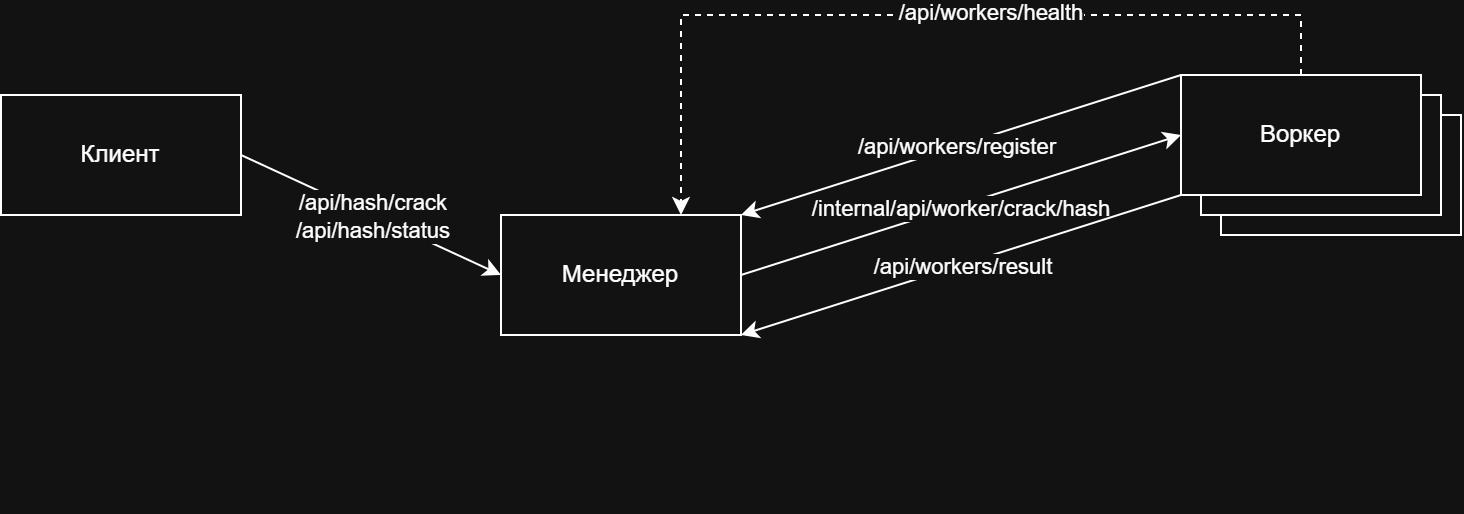

The diagram above was exported from draw.io. Its source (the exported page's mxGraphModel, read from the mxfile embedded in the PNG):
<mxGraphModel dx="868" dy="446" grid="1" gridSize="10" guides="1" tooltips="1" connect="1" arrows="1" fold="1" page="1" pageScale="1" pageWidth="827" pageHeight="1169" math="0" shadow="0">
  <root>
    <mxCell id="0" />
    <mxCell id="1" parent="0" />
    <mxCell id="rLr0lcMgx3t1hDoMwJUo-1" parent="1" style="rounded=0;whiteSpace=wrap;html=1;" value="Клиент" vertex="1">
      <mxGeometry height="60" width="120" x="60" y="200" as="geometry" />
    </mxCell>
    <mxCell id="rLr0lcMgx3t1hDoMwJUo-2" parent="1" style="rounded=0;whiteSpace=wrap;html=1;" value="Менеджер" vertex="1">
      <mxGeometry height="60" width="120" x="310" y="260" as="geometry" />
    </mxCell>
    <mxCell id="rLr0lcMgx3t1hDoMwJUo-7" edge="1" parent="1" source="rLr0lcMgx3t1hDoMwJUo-1" style="endArrow=classic;html=1;rounded=0;exitX=1;exitY=0.5;exitDx=0;exitDy=0;entryX=0;entryY=0.5;entryDx=0;entryDy=0;" target="rLr0lcMgx3t1hDoMwJUo-2" value="">
      <mxGeometry height="50" relative="1" width="50" as="geometry">
        <mxPoint x="390" y="360" as="sourcePoint" />
        <mxPoint x="440" y="310" as="targetPoint" />
      </mxGeometry>
    </mxCell>
    <mxCell id="rLr0lcMgx3t1hDoMwJUo-15" connectable="0" parent="rLr0lcMgx3t1hDoMwJUo-7" style="edgeLabel;html=1;align=center;verticalAlign=middle;resizable=0;points=[];" value="/api/hash/crack&lt;br&gt;/api/hash/status" vertex="1">
      <mxGeometry relative="1" x="0.0137" as="geometry">
        <mxPoint as="offset" />
      </mxGeometry>
    </mxCell>
    <mxCell id="rLr0lcMgx3t1hDoMwJUo-17" edge="1" parent="1" style="edgeStyle=orthogonalEdgeStyle;rounded=0;orthogonalLoop=1;jettySize=auto;html=1;exitX=0.5;exitY=1;exitDx=0;exitDy=0;">
      <mxGeometry relative="1" as="geometry">
        <mxPoint x="370" y="400" as="sourcePoint" />
        <mxPoint x="370" y="400" as="targetPoint" />
      </mxGeometry>
    </mxCell>
    <mxCell id="rLr0lcMgx3t1hDoMwJUo-24" connectable="0" parent="1" style="group" value="" vertex="1">
      <mxGeometry height="80" width="140" x="650" y="190" as="geometry" />
    </mxCell>
    <mxCell id="rLr0lcMgx3t1hDoMwJUo-21" parent="rLr0lcMgx3t1hDoMwJUo-24" style="rounded=0;whiteSpace=wrap;html=1;" value="Воркер" vertex="1">
      <mxGeometry height="60" width="120" x="20" y="20" as="geometry" />
    </mxCell>
    <mxCell id="rLr0lcMgx3t1hDoMwJUo-22" parent="rLr0lcMgx3t1hDoMwJUo-24" style="rounded=0;whiteSpace=wrap;html=1;" value="Воркер" vertex="1">
      <mxGeometry height="60" width="120" x="10" y="10" as="geometry" />
    </mxCell>
    <mxCell id="rLr0lcMgx3t1hDoMwJUo-23" parent="rLr0lcMgx3t1hDoMwJUo-24" style="rounded=0;whiteSpace=wrap;html=1;" value="Воркер" vertex="1">
      <mxGeometry height="60" width="120" as="geometry" />
    </mxCell>
    <mxCell id="rLr0lcMgx3t1hDoMwJUo-25" edge="1" parent="1" source="rLr0lcMgx3t1hDoMwJUo-23" style="endArrow=classic;html=1;rounded=0;exitX=0;exitY=0;exitDx=0;exitDy=0;entryX=1;entryY=0;entryDx=0;entryDy=0;" target="rLr0lcMgx3t1hDoMwJUo-2" value="">
      <mxGeometry height="50" relative="1" width="50" as="geometry">
        <mxPoint x="460" y="290" as="sourcePoint" />
        <mxPoint x="510" y="240" as="targetPoint" />
      </mxGeometry>
    </mxCell>
    <mxCell id="rLr0lcMgx3t1hDoMwJUo-26" connectable="0" parent="rLr0lcMgx3t1hDoMwJUo-25" style="edgeLabel;html=1;align=center;verticalAlign=middle;resizable=0;points=[];" value="/api/workers/register" vertex="1">
      <mxGeometry relative="1" x="0.0207" as="geometry">
        <mxPoint as="offset" />
      </mxGeometry>
    </mxCell>
    <mxCell id="rLr0lcMgx3t1hDoMwJUo-27" edge="1" parent="1" source="rLr0lcMgx3t1hDoMwJUo-2" style="endArrow=classic;html=1;rounded=0;entryX=0;entryY=0.5;entryDx=0;entryDy=0;exitX=1;exitY=0.5;exitDx=0;exitDy=0;" target="rLr0lcMgx3t1hDoMwJUo-23" value="">
      <mxGeometry height="50" relative="1" width="50" as="geometry">
        <mxPoint x="390" y="330" as="sourcePoint" />
        <mxPoint x="440" y="280" as="targetPoint" />
      </mxGeometry>
    </mxCell>
    <mxCell id="rLr0lcMgx3t1hDoMwJUo-29" connectable="0" parent="rLr0lcMgx3t1hDoMwJUo-27" style="edgeLabel;html=1;align=center;verticalAlign=middle;resizable=0;points=[];" value="/internal/api/worker/crack/hash" vertex="1">
      <mxGeometry relative="1" x="-0.0038" y="-1" as="geometry">
        <mxPoint as="offset" />
      </mxGeometry>
    </mxCell>
    <mxCell id="rLr0lcMgx3t1hDoMwJUo-30" edge="1" parent="1" source="rLr0lcMgx3t1hDoMwJUo-23" style="endArrow=classic;html=1;rounded=0;exitX=0;exitY=1;exitDx=0;exitDy=0;entryX=1;entryY=1;entryDx=0;entryDy=0;" target="rLr0lcMgx3t1hDoMwJUo-2" value="">
      <mxGeometry height="50" relative="1" width="50" as="geometry">
        <mxPoint x="410" y="320" as="sourcePoint" />
        <mxPoint x="460" y="270" as="targetPoint" />
      </mxGeometry>
    </mxCell>
    <mxCell id="rLr0lcMgx3t1hDoMwJUo-31" connectable="0" parent="rLr0lcMgx3t1hDoMwJUo-30" style="edgeLabel;html=1;align=center;verticalAlign=middle;resizable=0;points=[];" value="/api/workers/result" vertex="1">
      <mxGeometry relative="1" x="-0.0006" y="1" as="geometry">
        <mxPoint as="offset" />
      </mxGeometry>
    </mxCell>
    <mxCell id="rLr0lcMgx3t1hDoMwJUo-32" edge="1" parent="1" source="rLr0lcMgx3t1hDoMwJUo-23" style="endArrow=classic;html=1;rounded=0;exitX=0.5;exitY=0;exitDx=0;exitDy=0;entryX=0.75;entryY=0;entryDx=0;entryDy=0;dashed=1;" target="rLr0lcMgx3t1hDoMwJUo-2" value="">
      <mxGeometry height="50" relative="1" width="50" as="geometry">
        <Array as="points">
          <mxPoint x="710" y="160" />
          <mxPoint x="400" y="160" />
        </Array>
        <mxPoint x="410" y="320" as="sourcePoint" />
        <mxPoint x="400" y="220" as="targetPoint" />
      </mxGeometry>
    </mxCell>
    <mxCell id="rLr0lcMgx3t1hDoMwJUo-33" connectable="0" parent="rLr0lcMgx3t1hDoMwJUo-32" style="edgeLabel;html=1;align=center;verticalAlign=middle;resizable=0;points=[];" value="/api/workers/health" vertex="1">
      <mxGeometry relative="1" x="-0.1606" y="-1" as="geometry">
        <mxPoint as="offset" />
      </mxGeometry>
    </mxCell>
  </root>
</mxGraphModel>